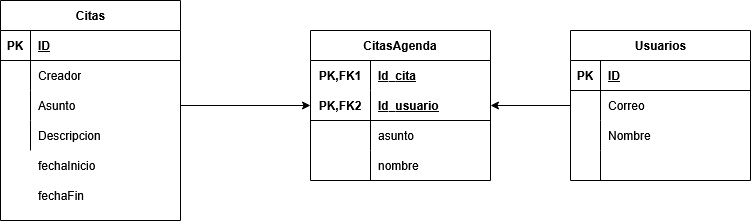

The diagram above was exported from draw.io. Its source (the exported page's mxGraphModel, read from the mxfile embedded in the PNG):
<mxGraphModel dx="1362" dy="787" grid="1" gridSize="10" guides="1" tooltips="1" connect="1" arrows="1" fold="1" page="1" pageScale="1" pageWidth="827" pageHeight="1169" math="0" shadow="0">
  <root>
    <mxCell id="0" />
    <mxCell id="1" parent="0" />
    <mxCell id="IG9TkcQJtPXV0j6yxFJL-1" parent="1" style="shape=table;startSize=30;container=1;collapsible=1;childLayout=tableLayout;fixedRows=1;rowLines=0;fontStyle=1;align=center;resizeLast=1;html=1;" value="Citas" vertex="1">
      <mxGeometry height="220" width="180" x="30" y="50" as="geometry" />
    </mxCell>
    <mxCell id="IG9TkcQJtPXV0j6yxFJL-2" parent="IG9TkcQJtPXV0j6yxFJL-1" style="shape=tableRow;horizontal=0;startSize=0;swimlaneHead=0;swimlaneBody=0;fillColor=none;collapsible=0;dropTarget=0;points=[[0,0.5],[1,0.5]];portConstraint=eastwest;top=0;left=0;right=0;bottom=1;" value="" vertex="1">
      <mxGeometry height="30" width="180" y="30" as="geometry" />
    </mxCell>
    <mxCell id="IG9TkcQJtPXV0j6yxFJL-3" parent="IG9TkcQJtPXV0j6yxFJL-2" style="shape=partialRectangle;connectable=0;fillColor=none;top=0;left=0;bottom=0;right=0;fontStyle=1;overflow=hidden;whiteSpace=wrap;html=1;" value="PK" vertex="1">
      <mxGeometry height="30" width="30" as="geometry">
        <mxRectangle height="30" width="30" as="alternateBounds" />
      </mxGeometry>
    </mxCell>
    <mxCell id="IG9TkcQJtPXV0j6yxFJL-4" parent="IG9TkcQJtPXV0j6yxFJL-2" style="shape=partialRectangle;connectable=0;fillColor=none;top=0;left=0;bottom=0;right=0;align=left;spacingLeft=6;fontStyle=5;overflow=hidden;whiteSpace=wrap;html=1;" value="ID" vertex="1">
      <mxGeometry height="30" width="150" x="30" as="geometry">
        <mxRectangle height="30" width="150" as="alternateBounds" />
      </mxGeometry>
    </mxCell>
    <mxCell id="IG9TkcQJtPXV0j6yxFJL-5" parent="IG9TkcQJtPXV0j6yxFJL-1" style="shape=tableRow;horizontal=0;startSize=0;swimlaneHead=0;swimlaneBody=0;fillColor=none;collapsible=0;dropTarget=0;points=[[0,0.5],[1,0.5]];portConstraint=eastwest;top=0;left=0;right=0;bottom=0;" value="" vertex="1">
      <mxGeometry height="30" width="180" y="60" as="geometry" />
    </mxCell>
    <mxCell id="IG9TkcQJtPXV0j6yxFJL-6" parent="IG9TkcQJtPXV0j6yxFJL-5" style="shape=partialRectangle;connectable=0;fillColor=none;top=0;left=0;bottom=0;right=0;editable=1;overflow=hidden;whiteSpace=wrap;html=1;" value="" vertex="1">
      <mxGeometry height="30" width="30" as="geometry">
        <mxRectangle height="30" width="30" as="alternateBounds" />
      </mxGeometry>
    </mxCell>
    <mxCell id="IG9TkcQJtPXV0j6yxFJL-7" parent="IG9TkcQJtPXV0j6yxFJL-5" style="shape=partialRectangle;connectable=0;fillColor=none;top=0;left=0;bottom=0;right=0;align=left;spacingLeft=6;overflow=hidden;whiteSpace=wrap;html=1;" value="Creador" vertex="1">
      <mxGeometry height="30" width="150" x="30" as="geometry">
        <mxRectangle height="30" width="150" as="alternateBounds" />
      </mxGeometry>
    </mxCell>
    <mxCell id="IG9TkcQJtPXV0j6yxFJL-8" parent="IG9TkcQJtPXV0j6yxFJL-1" style="shape=tableRow;horizontal=0;startSize=0;swimlaneHead=0;swimlaneBody=0;fillColor=none;collapsible=0;dropTarget=0;points=[[0,0.5],[1,0.5]];portConstraint=eastwest;top=0;left=0;right=0;bottom=0;" value="" vertex="1">
      <mxGeometry height="30" width="180" y="90" as="geometry" />
    </mxCell>
    <mxCell id="IG9TkcQJtPXV0j6yxFJL-9" parent="IG9TkcQJtPXV0j6yxFJL-8" style="shape=partialRectangle;connectable=0;fillColor=none;top=0;left=0;bottom=0;right=0;editable=1;overflow=hidden;whiteSpace=wrap;html=1;" value="" vertex="1">
      <mxGeometry height="30" width="30" as="geometry">
        <mxRectangle height="30" width="30" as="alternateBounds" />
      </mxGeometry>
    </mxCell>
    <mxCell id="IG9TkcQJtPXV0j6yxFJL-10" parent="IG9TkcQJtPXV0j6yxFJL-8" style="shape=partialRectangle;connectable=0;fillColor=none;top=0;left=0;bottom=0;right=0;align=left;spacingLeft=6;overflow=hidden;whiteSpace=wrap;html=1;" value="Asunto" vertex="1">
      <mxGeometry height="30" width="150" x="30" as="geometry">
        <mxRectangle height="30" width="150" as="alternateBounds" />
      </mxGeometry>
    </mxCell>
    <mxCell id="IG9TkcQJtPXV0j6yxFJL-11" parent="IG9TkcQJtPXV0j6yxFJL-1" style="shape=tableRow;horizontal=0;startSize=0;swimlaneHead=0;swimlaneBody=0;fillColor=none;collapsible=0;dropTarget=0;points=[[0,0.5],[1,0.5]];portConstraint=eastwest;top=0;left=0;right=0;bottom=0;" value="" vertex="1">
      <mxGeometry height="30" width="180" y="120" as="geometry" />
    </mxCell>
    <mxCell id="IG9TkcQJtPXV0j6yxFJL-12" parent="IG9TkcQJtPXV0j6yxFJL-11" style="shape=partialRectangle;connectable=0;fillColor=none;top=0;left=0;bottom=0;right=0;editable=1;overflow=hidden;whiteSpace=wrap;html=1;" value="" vertex="1">
      <mxGeometry height="30" width="30" as="geometry">
        <mxRectangle height="30" width="30" as="alternateBounds" />
      </mxGeometry>
    </mxCell>
    <mxCell id="IG9TkcQJtPXV0j6yxFJL-13" parent="IG9TkcQJtPXV0j6yxFJL-11" style="shape=partialRectangle;connectable=0;fillColor=none;top=0;left=0;bottom=0;right=0;align=left;spacingLeft=6;overflow=hidden;whiteSpace=wrap;html=1;" value="Descripcion" vertex="1">
      <mxGeometry height="30" width="150" x="30" as="geometry">
        <mxRectangle height="30" width="150" as="alternateBounds" />
      </mxGeometry>
    </mxCell>
    <mxCell id="IG9TkcQJtPXV0j6yxFJL-14" parent="1" style="shape=partialRectangle;connectable=0;fillColor=none;top=0;left=0;bottom=0;right=0;align=left;spacingLeft=6;overflow=hidden;whiteSpace=wrap;html=1;" value="fechaInicio" vertex="1">
      <mxGeometry height="30" width="150" x="60" y="200" as="geometry">
        <mxRectangle height="30" width="150" as="alternateBounds" />
      </mxGeometry>
    </mxCell>
    <mxCell id="IG9TkcQJtPXV0j6yxFJL-15" parent="1" style="shape=partialRectangle;connectable=0;fillColor=none;top=0;left=0;bottom=0;right=0;align=left;spacingLeft=6;overflow=hidden;whiteSpace=wrap;html=1;" value="fechaFin" vertex="1">
      <mxGeometry height="30" width="150" x="60" y="230" as="geometry">
        <mxRectangle height="30" width="150" as="alternateBounds" />
      </mxGeometry>
    </mxCell>
    <mxCell id="IG9TkcQJtPXV0j6yxFJL-16" parent="1" style="shape=table;startSize=30;container=1;collapsible=1;childLayout=tableLayout;fixedRows=1;rowLines=0;fontStyle=1;align=center;resizeLast=1;html=1;" value="Usuarios" vertex="1">
      <mxGeometry height="150" width="180" x="600" y="80" as="geometry" />
    </mxCell>
    <mxCell id="IG9TkcQJtPXV0j6yxFJL-17" parent="IG9TkcQJtPXV0j6yxFJL-16" style="shape=tableRow;horizontal=0;startSize=0;swimlaneHead=0;swimlaneBody=0;fillColor=none;collapsible=0;dropTarget=0;points=[[0,0.5],[1,0.5]];portConstraint=eastwest;top=0;left=0;right=0;bottom=1;" value="" vertex="1">
      <mxGeometry height="30" width="180" y="30" as="geometry" />
    </mxCell>
    <mxCell id="IG9TkcQJtPXV0j6yxFJL-18" parent="IG9TkcQJtPXV0j6yxFJL-17" style="shape=partialRectangle;connectable=0;fillColor=none;top=0;left=0;bottom=0;right=0;fontStyle=1;overflow=hidden;whiteSpace=wrap;html=1;" value="PK" vertex="1">
      <mxGeometry height="30" width="30" as="geometry">
        <mxRectangle height="30" width="30" as="alternateBounds" />
      </mxGeometry>
    </mxCell>
    <mxCell id="IG9TkcQJtPXV0j6yxFJL-19" parent="IG9TkcQJtPXV0j6yxFJL-17" style="shape=partialRectangle;connectable=0;fillColor=none;top=0;left=0;bottom=0;right=0;align=left;spacingLeft=6;fontStyle=5;overflow=hidden;whiteSpace=wrap;html=1;" value="ID" vertex="1">
      <mxGeometry height="30" width="150" x="30" as="geometry">
        <mxRectangle height="30" width="150" as="alternateBounds" />
      </mxGeometry>
    </mxCell>
    <mxCell id="IG9TkcQJtPXV0j6yxFJL-20" parent="IG9TkcQJtPXV0j6yxFJL-16" style="shape=tableRow;horizontal=0;startSize=0;swimlaneHead=0;swimlaneBody=0;fillColor=none;collapsible=0;dropTarget=0;points=[[0,0.5],[1,0.5]];portConstraint=eastwest;top=0;left=0;right=0;bottom=0;" value="" vertex="1">
      <mxGeometry height="30" width="180" y="60" as="geometry" />
    </mxCell>
    <mxCell id="IG9TkcQJtPXV0j6yxFJL-21" parent="IG9TkcQJtPXV0j6yxFJL-20" style="shape=partialRectangle;connectable=0;fillColor=none;top=0;left=0;bottom=0;right=0;editable=1;overflow=hidden;whiteSpace=wrap;html=1;" value="" vertex="1">
      <mxGeometry height="30" width="30" as="geometry">
        <mxRectangle height="30" width="30" as="alternateBounds" />
      </mxGeometry>
    </mxCell>
    <mxCell id="IG9TkcQJtPXV0j6yxFJL-22" parent="IG9TkcQJtPXV0j6yxFJL-20" style="shape=partialRectangle;connectable=0;fillColor=none;top=0;left=0;bottom=0;right=0;align=left;spacingLeft=6;overflow=hidden;whiteSpace=wrap;html=1;" value="Correo" vertex="1">
      <mxGeometry height="30" width="150" x="30" as="geometry">
        <mxRectangle height="30" width="150" as="alternateBounds" />
      </mxGeometry>
    </mxCell>
    <mxCell id="IG9TkcQJtPXV0j6yxFJL-23" parent="IG9TkcQJtPXV0j6yxFJL-16" style="shape=tableRow;horizontal=0;startSize=0;swimlaneHead=0;swimlaneBody=0;fillColor=none;collapsible=0;dropTarget=0;points=[[0,0.5],[1,0.5]];portConstraint=eastwest;top=0;left=0;right=0;bottom=0;" value="" vertex="1">
      <mxGeometry height="30" width="180" y="90" as="geometry" />
    </mxCell>
    <mxCell id="IG9TkcQJtPXV0j6yxFJL-24" parent="IG9TkcQJtPXV0j6yxFJL-23" style="shape=partialRectangle;connectable=0;fillColor=none;top=0;left=0;bottom=0;right=0;editable=1;overflow=hidden;whiteSpace=wrap;html=1;" value="" vertex="1">
      <mxGeometry height="30" width="30" as="geometry">
        <mxRectangle height="30" width="30" as="alternateBounds" />
      </mxGeometry>
    </mxCell>
    <mxCell id="IG9TkcQJtPXV0j6yxFJL-25" parent="IG9TkcQJtPXV0j6yxFJL-23" style="shape=partialRectangle;connectable=0;fillColor=none;top=0;left=0;bottom=0;right=0;align=left;spacingLeft=6;overflow=hidden;whiteSpace=wrap;html=1;" value="Nombre" vertex="1">
      <mxGeometry height="30" width="150" x="30" as="geometry">
        <mxRectangle height="30" width="150" as="alternateBounds" />
      </mxGeometry>
    </mxCell>
    <mxCell id="IG9TkcQJtPXV0j6yxFJL-26" parent="IG9TkcQJtPXV0j6yxFJL-16" style="shape=tableRow;horizontal=0;startSize=0;swimlaneHead=0;swimlaneBody=0;fillColor=none;collapsible=0;dropTarget=0;points=[[0,0.5],[1,0.5]];portConstraint=eastwest;top=0;left=0;right=0;bottom=0;" value="" vertex="1">
      <mxGeometry height="30" width="180" y="120" as="geometry" />
    </mxCell>
    <mxCell id="IG9TkcQJtPXV0j6yxFJL-27" parent="IG9TkcQJtPXV0j6yxFJL-26" style="shape=partialRectangle;connectable=0;fillColor=none;top=0;left=0;bottom=0;right=0;editable=1;overflow=hidden;whiteSpace=wrap;html=1;" value="" vertex="1">
      <mxGeometry height="30" width="30" as="geometry">
        <mxRectangle height="30" width="30" as="alternateBounds" />
      </mxGeometry>
    </mxCell>
    <mxCell id="IG9TkcQJtPXV0j6yxFJL-28" parent="IG9TkcQJtPXV0j6yxFJL-26" style="shape=partialRectangle;connectable=0;fillColor=none;top=0;left=0;bottom=0;right=0;align=left;spacingLeft=6;overflow=hidden;whiteSpace=wrap;html=1;" value="" vertex="1">
      <mxGeometry height="30" width="150" x="30" as="geometry">
        <mxRectangle height="30" width="150" as="alternateBounds" />
      </mxGeometry>
    </mxCell>
    <mxCell id="IG9TkcQJtPXV0j6yxFJL-29" parent="1" style="shape=table;startSize=30;container=1;collapsible=1;childLayout=tableLayout;fixedRows=1;rowLines=0;fontStyle=1;align=center;resizeLast=1;html=1;whiteSpace=wrap;" value="CitasAgenda" vertex="1">
      <mxGeometry height="150" width="180" x="340" y="80" as="geometry" />
    </mxCell>
    <mxCell id="IG9TkcQJtPXV0j6yxFJL-30" parent="IG9TkcQJtPXV0j6yxFJL-29" style="shape=tableRow;horizontal=0;startSize=0;swimlaneHead=0;swimlaneBody=0;fillColor=none;collapsible=0;dropTarget=0;points=[[0,0.5],[1,0.5]];portConstraint=eastwest;top=0;left=0;right=0;bottom=0;html=1;" value="" vertex="1">
      <mxGeometry height="30" width="180" y="30" as="geometry" />
    </mxCell>
    <mxCell id="IG9TkcQJtPXV0j6yxFJL-31" parent="IG9TkcQJtPXV0j6yxFJL-30" style="shape=partialRectangle;connectable=0;fillColor=none;top=0;left=0;bottom=0;right=0;fontStyle=1;overflow=hidden;html=1;whiteSpace=wrap;" value="PK,FK1" vertex="1">
      <mxGeometry height="30" width="60" as="geometry">
        <mxRectangle height="30" width="60" as="alternateBounds" />
      </mxGeometry>
    </mxCell>
    <mxCell id="IG9TkcQJtPXV0j6yxFJL-32" parent="IG9TkcQJtPXV0j6yxFJL-30" style="shape=partialRectangle;connectable=0;fillColor=none;top=0;left=0;bottom=0;right=0;align=left;spacingLeft=6;fontStyle=5;overflow=hidden;html=1;whiteSpace=wrap;" value="Id_cita" vertex="1">
      <mxGeometry height="30" width="120" x="60" as="geometry">
        <mxRectangle height="30" width="120" as="alternateBounds" />
      </mxGeometry>
    </mxCell>
    <mxCell id="IG9TkcQJtPXV0j6yxFJL-33" parent="IG9TkcQJtPXV0j6yxFJL-29" style="shape=tableRow;horizontal=0;startSize=0;swimlaneHead=0;swimlaneBody=0;fillColor=none;collapsible=0;dropTarget=0;points=[[0,0.5],[1,0.5]];portConstraint=eastwest;top=0;left=0;right=0;bottom=1;html=1;" value="" vertex="1">
      <mxGeometry height="30" width="180" y="60" as="geometry" />
    </mxCell>
    <mxCell id="IG9TkcQJtPXV0j6yxFJL-34" parent="IG9TkcQJtPXV0j6yxFJL-33" style="shape=partialRectangle;connectable=0;fillColor=none;top=0;left=0;bottom=0;right=0;fontStyle=1;overflow=hidden;html=1;whiteSpace=wrap;" value="PK,FK2" vertex="1">
      <mxGeometry height="30" width="60" as="geometry">
        <mxRectangle height="30" width="60" as="alternateBounds" />
      </mxGeometry>
    </mxCell>
    <mxCell id="IG9TkcQJtPXV0j6yxFJL-35" parent="IG9TkcQJtPXV0j6yxFJL-33" style="shape=partialRectangle;connectable=0;fillColor=none;top=0;left=0;bottom=0;right=0;align=left;spacingLeft=6;fontStyle=5;overflow=hidden;html=1;whiteSpace=wrap;" value="Id_usuario" vertex="1">
      <mxGeometry height="30" width="120" x="60" as="geometry">
        <mxRectangle height="30" width="120" as="alternateBounds" />
      </mxGeometry>
    </mxCell>
    <mxCell id="IG9TkcQJtPXV0j6yxFJL-36" parent="IG9TkcQJtPXV0j6yxFJL-29" style="shape=tableRow;horizontal=0;startSize=0;swimlaneHead=0;swimlaneBody=0;fillColor=none;collapsible=0;dropTarget=0;points=[[0,0.5],[1,0.5]];portConstraint=eastwest;top=0;left=0;right=0;bottom=0;html=1;" value="" vertex="1">
      <mxGeometry height="30" width="180" y="90" as="geometry" />
    </mxCell>
    <mxCell id="IG9TkcQJtPXV0j6yxFJL-37" parent="IG9TkcQJtPXV0j6yxFJL-36" style="shape=partialRectangle;connectable=0;fillColor=none;top=0;left=0;bottom=0;right=0;editable=1;overflow=hidden;html=1;whiteSpace=wrap;" value="" vertex="1">
      <mxGeometry height="30" width="60" as="geometry">
        <mxRectangle height="30" width="60" as="alternateBounds" />
      </mxGeometry>
    </mxCell>
    <mxCell id="IG9TkcQJtPXV0j6yxFJL-38" parent="IG9TkcQJtPXV0j6yxFJL-36" style="shape=partialRectangle;connectable=0;fillColor=none;top=0;left=0;bottom=0;right=0;align=left;spacingLeft=6;overflow=hidden;html=1;whiteSpace=wrap;" value="asunto" vertex="1">
      <mxGeometry height="30" width="120" x="60" as="geometry">
        <mxRectangle height="30" width="120" as="alternateBounds" />
      </mxGeometry>
    </mxCell>
    <mxCell id="IG9TkcQJtPXV0j6yxFJL-39" parent="IG9TkcQJtPXV0j6yxFJL-29" style="shape=tableRow;horizontal=0;startSize=0;swimlaneHead=0;swimlaneBody=0;fillColor=none;collapsible=0;dropTarget=0;points=[[0,0.5],[1,0.5]];portConstraint=eastwest;top=0;left=0;right=0;bottom=0;html=1;" value="" vertex="1">
      <mxGeometry height="30" width="180" y="120" as="geometry" />
    </mxCell>
    <mxCell id="IG9TkcQJtPXV0j6yxFJL-40" parent="IG9TkcQJtPXV0j6yxFJL-39" style="shape=partialRectangle;connectable=0;fillColor=none;top=0;left=0;bottom=0;right=0;editable=1;overflow=hidden;html=1;whiteSpace=wrap;" value="" vertex="1">
      <mxGeometry height="30" width="60" as="geometry">
        <mxRectangle height="30" width="60" as="alternateBounds" />
      </mxGeometry>
    </mxCell>
    <mxCell id="IG9TkcQJtPXV0j6yxFJL-41" parent="IG9TkcQJtPXV0j6yxFJL-39" style="shape=partialRectangle;connectable=0;fillColor=none;top=0;left=0;bottom=0;right=0;align=left;spacingLeft=6;overflow=hidden;html=1;whiteSpace=wrap;" value="nombre" vertex="1">
      <mxGeometry height="30" width="120" x="60" as="geometry">
        <mxRectangle height="30" width="120" as="alternateBounds" />
      </mxGeometry>
    </mxCell>
    <mxCell id="IG9TkcQJtPXV0j6yxFJL-43" edge="1" parent="1" source="IG9TkcQJtPXV0j6yxFJL-20" style="edgeStyle=orthogonalEdgeStyle;rounded=0;orthogonalLoop=1;jettySize=auto;html=1;entryX=1;entryY=0.5;entryDx=0;entryDy=0;" target="IG9TkcQJtPXV0j6yxFJL-29">
      <mxGeometry relative="1" as="geometry" />
    </mxCell>
    <mxCell id="IG9TkcQJtPXV0j6yxFJL-44" edge="1" parent="1" source="IG9TkcQJtPXV0j6yxFJL-8" style="edgeStyle=orthogonalEdgeStyle;rounded=0;orthogonalLoop=1;jettySize=auto;html=1;entryX=0;entryY=0.5;entryDx=0;entryDy=0;" target="IG9TkcQJtPXV0j6yxFJL-33">
      <mxGeometry relative="1" as="geometry" />
    </mxCell>
  </root>
</mxGraphModel>